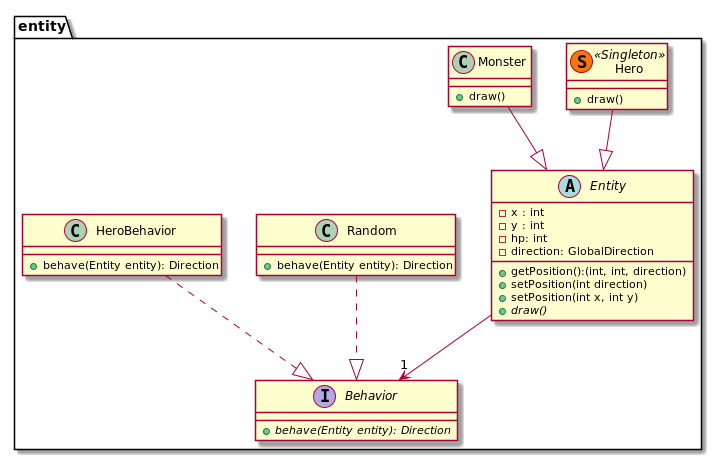

The diagram above was rendered by PlantUML. Its source (embedded in the PNG):
@startuml

package entity{

    abstract Entity{
        - x : int
        - y : int
        - hp: int
        - direction: GlobalDirection
        + getPosition():(int, int, direction)
        + setPosition(int direction)
        + setPosition(int x, int y)
        + {abstract} draw()
    }

    class Hero << (S,#FF7700) Singleton >>{
        + draw()
    }

    class Monster{
        + draw()
    }

    interface Behavior{
        + {abstract} behave(Entity entity): Direction
    }

    class Random{
        + behave(Entity entity): Direction
    }

    class HeroBehavior{
        + behave(Entity entity): Direction
    }

}

Hero --|> Entity
Monster --|> Entity
Entity --> "1" Behavior
HeroBehavior ..|> Behavior
Random ..|> Behavior

@enduml